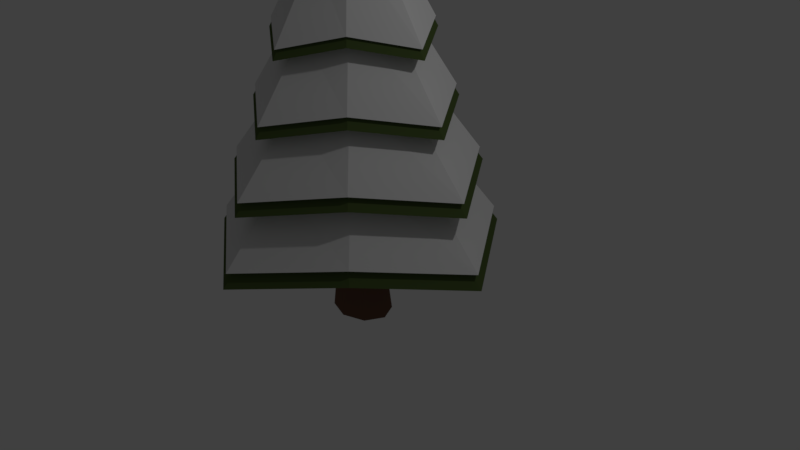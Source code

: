 # Source: pinetree2.blend  (saved by Blender 2.77.0; exported with 4.5.12 LTS)
import bpy
from mathutils import Matrix  # noqa: F401  (used for matrix-valued properties, if any)

bpy.ops.wm.read_factory_settings(use_empty=True)
scene = bpy.context.scene
scene.name = 'Scene'

# ---- collections
col_collection_1 = bpy.data.collections.new('Collection 1'); scene.collection.children.link(col_collection_1)

# ---- materials (node trees are filled in below, after node groups)
mat_leaves_001 = bpy.data.materials.new('leaves.001')
mat_leaves_001.alpha_threshold = 0.0
mat_leaves_001.diffuse_color = (0.083, 0.163, 0.029, 1.0)
mat_leaves_001.roughness = 0.5
mat_bark = bpy.data.materials.new('bark')
mat_bark.alpha_threshold = 0.0
mat_bark.diffuse_color = (0.126, 0.076, 0.055, 1.0)
mat_bark.roughness = 0.5
mat_snow = bpy.data.materials.new('snow')
mat_snow.alpha_threshold = 0.0
mat_snow.roughness = 0.5

# ---- material node trees
mat_leaves_001.use_nodes = True; mat_leaves_001.node_tree.nodes.clear()
_N = mat_leaves_001.node_tree.nodes; _L = mat_leaves_001.node_tree.links
n0 = _N.new('ShaderNodeOutputMaterial'); n0.name = 'Material Output'; n0.location = (300, 300)
n1 = _N.new('ShaderNodeBsdfDiffuse'); n1.name = 'Diffuse BSDF'; n1.location = (10, 300)
n1.inputs[0].default_value = (0.078, 0.115, 0.035, 1.0)
_L.new(n1.outputs[0], n0.inputs[0])
n0.is_active_output = True
mat_bark.use_nodes = True; mat_bark.node_tree.nodes.clear()
_N = mat_bark.node_tree.nodes; _L = mat_bark.node_tree.links
n0 = _N.new('ShaderNodeOutputMaterial'); n0.name = 'Material Output'; n0.location = (300, 300)
n1 = _N.new('ShaderNodeBsdfDiffuse'); n1.name = 'Diffuse BSDF'; n1.location = (10, 300)
n1.inputs[0].default_value = (0.163, 0.086, 0.059, 1.0)
_L.new(n1.outputs[0], n0.inputs[0])
n0.is_active_output = True
mat_snow.use_nodes = True; mat_snow.node_tree.nodes.clear()
_N = mat_snow.node_tree.nodes; _L = mat_snow.node_tree.links
n0 = _N.new('ShaderNodeOutputMaterial'); n0.name = 'Material Output'; n0.location = (300, 300)
n1 = _N.new('ShaderNodeBsdfDiffuse'); n1.name = 'Diffuse BSDF'; n1.location = (10, 300)
_L.new(n1.outputs[0], n0.inputs[0])
n0.is_active_output = True

# ---- world
world_world = bpy.data.worlds.new('World'); scene.world = world_world
world_world.color = (0.05088, 0.05088, 0.05088)
world_world.use_sun_shadow = False
world_world.sun_shadow_jitter_overblur = 0.0
world_world.cycles.sampling_method = 'MANUAL'

# ---- cameras
cam_camera = bpy.data.cameras.new('Camera')
cam_camera.clip_end = 100.0
cam_camera.lens = 35.0
cam_camera.sensor_width = 32.0
cam_camera.sensor_height = 18.0
cam_camera.ortho_scale = 7.314
cam_camera.dof.focus_distance = 0.0

# ---- lights
light_lamp = bpy.data.lights.new('Lamp', 'POINT')
light_lamp.transmission_factor = 0.0
light_lamp.cutoff_distance = 30.0
light_lamp.energy = 100.0
light_lamp.shadow_buffer_clip_start = 1.001
light_lamp.shadow_soft_size = 0.1
light_lamp.shadow_maximum_resolution = 0.006
light_lamp.use_absolute_resolution = True

# ---- meshes
me_cylinder_001 = bpy.data.meshes.new('Cylinder.001')
me_cylinder_001.from_pydata([(0.03874, 1.388, -1.172), (-1.023e-08, 0.0008817, 3.983), (0.8447, 0.8447, -1.0), (0.0006235, 0.0006235, 3.983), (1.456, -0.02915, -1.172), (0.0008817, 8.825e-09, 3.983), (0.8447, -0.8447, -1.0), (0.0006235, -0.0006235, 3.983), (0.03874, -1.446, -1.172), (-1.031e-08, -0.0008817, 3.983), (-0.8447, -0.8447, -1.0), (-0.0006235, -0.0006235, 3.983), (-1.378, -0.02915, -1.172), (-0.0008817, 8.875e-09, 3.983), (-0.8447, 0.8447, -1.0), (-0.0006235, 0.0006235, 3.983), (0.03874, 1.172, -0.3414), (0.03874, 0.9558, 0.4891), (0.03874, 0.7397, 1.32), (0.03874, 0.5237, 2.15), (0.03874, 0.3077, 2.981), (0.2008, 0.2008, 3.152), (0.3296, 0.3296, 2.322), (0.4584, 0.4584, 1.491), (0.5872, 0.5872, 0.661), (0.7159, 0.7159, -0.1695), (0.3756, -0.02915, 2.981), (0.5916, -0.02915, 2.15), (0.8076, -0.02915, 1.32), (1.024, -0.02915, 0.4891), (1.24, -0.02915, -0.3414), (0.2008, -0.2008, 3.152), (0.3296, -0.3296, 2.322), (0.4584, -0.4584, 1.491), (0.5872, -0.5872, 0.661), (0.7159, -0.7159, -0.1695), (0.03874, -0.366, 2.981), (0.03874, -0.582, 2.15), (0.03874, -0.798, 1.32), (0.03874, -1.014, 0.4891), (0.03874, -1.23, -0.3414), (-0.2008, -0.2008, 3.152), (-0.3296, -0.3296, 2.322), (-0.4584, -0.4584, 1.491), (-0.5872, -0.5872, 0.661), (-0.7159, -0.7159, -0.1695), (-0.2981, -0.02915, 2.981), (-0.5141, -0.02915, 2.15), (-0.7301, -0.02915, 1.32), (-0.9462, -0.02915, 0.4891), (-1.162, -0.02915, -0.3414), (-0.2008, 0.2008, 3.152), (-0.3296, 0.3296, 2.322), (-0.4584, 0.4584, 1.491), (-0.5872, 0.5872, 0.661), (-0.7159, 0.7159, -0.1695), (0.03874, 0.543, 2.857), (0.3411, 0.3411, 3.029), (0.6109, -0.02915, 2.857), (0.3411, -0.3411, 3.029), (0.03874, -0.6013, 2.857), (-0.3411, -0.3411, 3.029), (-0.5334, -0.02915, 2.857), (-0.3411, 0.3411, 3.029), (0.03874, 0.8213, 2.027), (0.507, 0.507, 2.199), (0.8892, -0.02915, 2.027), (0.507, -0.507, 2.199), (0.03874, -0.8796, 2.027), (-0.507, -0.507, 2.199), (-0.8117, -0.02915, 2.027), (-0.507, 0.507, 2.199), (0.03874, 1.138, 1.196), (0.6958, 0.6958, 1.368), (1.206, -0.02915, 1.196), (0.6958, -0.6958, 1.368), (0.03874, -1.196, 1.196), (-0.6958, -0.6958, 1.368), (-1.128, -0.02915, 1.196), (-0.6958, 0.6958, 1.368), (0.03874, 1.446, 0.3658), (0.8796, 0.8796, 0.5377), (1.514, -0.02915, 0.3658), (0.8796, -0.8796, 0.5377), (0.03874, -1.505, 0.3658), (-0.8796, -0.8796, 0.5377), (-1.437, -0.02915, 0.3658), (-0.8796, 0.8796, 0.5377), (0.03874, 1.811, -0.4647), (1.097, 1.097, -0.2928), (1.879, -0.02915, -0.4647), (1.097, -1.097, -0.2928), (0.03874, -1.869, -0.4647), (-1.097, -1.097, -0.2928), (-1.801, -0.02915, -0.4647), (-1.097, 1.097, -0.2928), (1.246, 1.246, -1.123), (2.129, -0.02915, -1.295), (1.246, -1.246, -1.123), (0.03874, -2.12, -1.295), (-1.246, -1.246, -1.123), (-2.052, -0.02915, -1.295), (-1.246, 1.246, -1.123), (0.03874, 2.061, -1.295), (-2.985e-08, 0.3507, -2.43), (-2.985e-08, 0.3507, -0.8202), (0.308, 0.248, -2.43), (0.308, 0.248, -0.8202), (0.4356, -1.066e-08, -2.43), (0.4356, -1.066e-08, -0.8202), (0.308, -0.248, -2.43), (0.308, -0.248, -0.8202), (-6.794e-08, -0.3507, -2.43), (-6.794e-08, -0.3507, -0.8202), (-0.308, -0.248, -2.43), (-0.308, -0.248, -0.8202), (-0.4356, 8.852e-09, -2.43), (-0.4356, 8.852e-09, -0.8202), (-0.308, 0.248, -2.43), (-0.308, 0.248, -0.8202), (-3.992e-08, 0.2717, -1.625), (0.2386, 0.1921, -1.625), (0.3374, -6.159e-09, -1.625), (0.2386, -0.1921, -1.625), (-6.942e-08, -0.2717, -1.625), (-0.2386, -0.1921, -1.625), (-0.3374, 8.956e-09, -1.625), (-0.2386, 0.1921, -1.625), (0.03817, 1.35, -0.9882), (0.0004878, 0.0004906, 4.026), (0.8222, 0.8213, -0.821), (0.001094, 0.0002394, 4.026), (1.416, -0.02872, -0.9882), (0.001345, -0.000367, 4.026), (0.8222, -0.822, -0.821), (0.001094, -0.0009735, 4.026), (0.03817, -1.407, -0.9882), (0.0004878, -0.001225, 4.026), (-0.8212, -0.822, -0.821), (-0.0001187, -0.0009735, 4.026), (-1.34, -0.02872, -0.9882), (-0.0003699, -0.000367, 4.026), (-0.8212, 0.8213, -0.821), (-0.0001187, 0.0002394, 4.026), (0.03817, 1.139, -0.1803), (0.03817, 0.9293, 0.6275), (0.03817, 0.7192, 1.435), (0.03817, 0.5091, 2.243), (0.03817, 0.2989, 3.051), (0.1958, 0.195, 3.218), (0.3211, 0.3202, 2.41), (0.4464, 0.4455, 1.602), (0.5716, 0.5708, 0.7947), (0.6969, 0.696, -0.01317), (0.3658, -0.02872, 3.051), (0.576, -0.02872, 2.243), (0.7861, -0.02872, 1.435), (0.9962, -0.02872, 0.6275), (1.206, -0.02872, -0.1803), (0.1958, -0.1957, 3.218), (0.3211, -0.321, 2.41), (0.4464, -0.4462, 1.602), (0.5716, -0.5715, 0.7947), (0.6969, -0.6968, -0.01317), (0.03817, -0.3564, 3.051), (0.03817, -0.5665, 2.243), (0.03817, -0.7766, 1.435), (0.03817, -0.9867, 0.6275), (0.03817, -1.197, -0.1803), (-0.1949, -0.1957, 3.218), (-0.3201, -0.321, 2.41), (-0.4454, -0.4462, 1.602), (-0.5707, -0.5715, 0.7947), (-0.6959, -0.6968, -0.01317), (-0.2895, -0.02872, 3.051), (-0.4996, -0.02872, 2.243), (-0.7097, -0.02872, 1.435), (-0.9199, -0.02872, 0.6275), (-1.13, -0.02872, -0.1803), (-0.1949, 0.195, 3.218), (-0.3201, 0.3202, 2.41), (-0.4454, 0.4455, 1.602), (-0.5707, 0.5708, 0.7947), (-0.6959, 0.696, -0.01317), (0.03817, 0.5279, 2.931), (0.3323, 0.3314, 3.098), (0.5947, -0.02872, 2.931), (0.3323, -0.3322, 3.098), (0.03817, -0.5853, 2.931), (-0.3313, -0.3322, 3.098), (-0.5184, -0.02872, 2.931), (-0.3313, 0.3314, 3.098), (0.03817, 0.7986, 2.123), (0.4937, 0.4928, 2.29), (0.8654, -0.02872, 2.123), (0.4937, -0.4936, 2.29), (0.03817, -0.856, 2.123), (-0.4927, -0.4936, 2.29), (-0.7891, -0.02872, 2.123), (-0.4927, 0.4928, 2.29), (0.03817, 1.107, 1.315), (0.6773, 0.6765, 1.483), (1.173, -0.02872, 1.315), (0.6773, -0.6772, 1.483), (0.03817, -1.164, 1.315), (-0.6763, -0.6772, 1.483), (-1.097, -0.02872, 1.315), (-0.6763, 0.6765, 1.483), (0.03817, 1.406, 0.5075), (0.8561, 0.8552, 0.6747), (1.473, -0.02872, 0.5075), (0.8561, -0.856, 0.6747), (0.03817, -1.464, 0.5075), (-0.8551, -0.856, 0.6747), (-1.397, -0.02872, 0.5075), (-0.8551, 0.8552, 0.6747), (0.03817, 1.761, -0.3003), (1.068, 1.067, -0.1331), (1.828, -0.02872, -0.3003), (1.068, -1.067, -0.1331), (0.03817, -1.819, -0.3003), (-1.067, -1.067, -0.1331), (-1.752, -0.02872, -0.3003), (-1.067, 1.067, -0.1331), (1.213, 1.212, -0.9409), (2.072, -0.02872, -1.108), (1.213, -1.213, -0.9409), (0.03817, -2.062, -1.108), (-1.212, -1.213, -0.9409), (-1.995, -0.02872, -1.108), (-1.212, 1.212, -0.9409), (0.03817, 2.005, -1.108)], [], [(56, 1, 3, 57), (57, 3, 5, 58), (58, 5, 7, 59), (59, 7, 9, 60), (60, 9, 11, 61), (61, 11, 13, 62), (3, 1, 15, 13, 11, 9, 7, 5), (62, 13, 15, 63), (63, 15, 1, 56), (0, 2, 4, 6, 8, 10, 12, 14), (102, 55, 16, 103), (95, 54, 17, 88), (87, 53, 18, 80), (79, 52, 19, 72), (71, 51, 20, 64), (101, 50, 55, 102), (94, 49, 54, 95), (86, 48, 53, 87), (78, 47, 52, 79), (70, 46, 51, 71), (100, 45, 50, 101), (93, 44, 49, 94), (85, 43, 48, 86), (77, 42, 47, 78), (69, 41, 46, 70), (99, 40, 45, 100), (92, 39, 44, 93), (84, 38, 43, 85), (76, 37, 42, 77), (68, 36, 41, 69), (98, 35, 40, 99), (91, 34, 39, 92), (83, 33, 38, 84), (75, 32, 37, 76), (67, 31, 36, 68), (97, 30, 35, 98), (90, 29, 34, 91), (82, 28, 33, 83), (74, 27, 32, 75), (66, 26, 31, 67), (96, 25, 30, 97), (89, 24, 29, 90), (81, 23, 28, 82), (73, 22, 27, 74), (65, 21, 26, 66), (103, 16, 25, 96), (88, 17, 24, 89), (80, 18, 23, 81), (72, 19, 22, 73), (64, 20, 21, 65), (51, 63, 56, 20), (46, 62, 63, 51), (41, 61, 62, 46), (36, 60, 61, 41), (31, 59, 60, 36), (26, 58, 59, 31), (21, 57, 58, 26), (20, 56, 57, 21), (19, 64, 65, 22), (22, 65, 66, 27), (27, 66, 67, 32), (32, 67, 68, 37), (37, 68, 69, 42), (42, 69, 70, 47), (47, 70, 71, 52), (52, 71, 64, 19), (18, 72, 73, 23), (23, 73, 74, 28), (28, 74, 75, 33), (33, 75, 76, 38), (38, 76, 77, 43), (43, 77, 78, 48), (48, 78, 79, 53), (53, 79, 72, 18), (17, 80, 81, 24), (24, 81, 82, 29), (29, 82, 83, 34), (34, 83, 84, 39), (39, 84, 85, 44), (44, 85, 86, 49), (49, 86, 87, 54), (54, 87, 80, 17), (16, 88, 89, 25), (25, 89, 90, 30), (30, 90, 91, 35), (35, 91, 92, 40), (40, 92, 93, 45), (45, 93, 94, 50), (50, 94, 95, 55), (55, 95, 88, 16), (0, 103, 96, 2), (2, 96, 97, 4), (4, 97, 98, 6), (6, 98, 99, 8), (8, 99, 100, 10), (10, 100, 101, 12), (12, 101, 102, 14), (14, 102, 103, 0), (120, 105, 107, 121), (121, 107, 109, 122), (122, 109, 111, 123), (123, 111, 113, 124), (124, 113, 115, 125), (125, 115, 117, 126), (107, 105, 119, 117, 115, 113, 111, 109), (126, 117, 119, 127), (127, 119, 105, 120), (104, 106, 108, 110, 112, 114, 116, 118), (118, 127, 120, 104), (116, 126, 127, 118), (114, 125, 126, 116), (112, 124, 125, 114), (110, 123, 124, 112), (108, 122, 123, 110), (106, 121, 122, 108), (104, 120, 121, 106), (184, 129, 131, 185), (185, 131, 133, 186), (186, 133, 135, 187), (187, 135, 137, 188), (188, 137, 139, 189), (189, 139, 141, 190), (131, 129, 143, 141, 139, 137, 135, 133), (190, 141, 143, 191), (191, 143, 129, 184), (128, 130, 132, 134, 136, 138, 140, 142), (230, 183, 144, 231), (223, 182, 145, 216), (215, 181, 146, 208), (207, 180, 147, 200), (199, 179, 148, 192), (229, 178, 183, 230), (222, 177, 182, 223), (214, 176, 181, 215), (206, 175, 180, 207), (198, 174, 179, 199), (228, 173, 178, 229), (221, 172, 177, 222), (213, 171, 176, 214), (205, 170, 175, 206), (197, 169, 174, 198), (227, 168, 173, 228), (220, 167, 172, 221), (212, 166, 171, 213), (204, 165, 170, 205), (196, 164, 169, 197), (226, 163, 168, 227), (219, 162, 167, 220), (211, 161, 166, 212), (203, 160, 165, 204), (195, 159, 164, 196), (225, 158, 163, 226), (218, 157, 162, 219), (210, 156, 161, 211), (202, 155, 160, 203), (194, 154, 159, 195), (224, 153, 158, 225), (217, 152, 157, 218), (209, 151, 156, 210), (201, 150, 155, 202), (193, 149, 154, 194), (231, 144, 153, 224), (216, 145, 152, 217), (208, 146, 151, 209), (200, 147, 150, 201), (192, 148, 149, 193), (179, 191, 184, 148), (174, 190, 191, 179), (169, 189, 190, 174), (164, 188, 189, 169), (159, 187, 188, 164), (154, 186, 187, 159), (149, 185, 186, 154), (148, 184, 185, 149), (147, 192, 193, 150), (150, 193, 194, 155), (155, 194, 195, 160), (160, 195, 196, 165), (165, 196, 197, 170), (170, 197, 198, 175), (175, 198, 199, 180), (180, 199, 192, 147), (146, 200, 201, 151), (151, 201, 202, 156), (156, 202, 203, 161), (161, 203, 204, 166), (166, 204, 205, 171), (171, 205, 206, 176), (176, 206, 207, 181), (181, 207, 200, 146), (145, 208, 209, 152), (152, 209, 210, 157), (157, 210, 211, 162), (162, 211, 212, 167), (167, 212, 213, 172), (172, 213, 214, 177), (177, 214, 215, 182), (182, 215, 208, 145), (144, 216, 217, 153), (153, 217, 218, 158), (158, 218, 219, 163), (163, 219, 220, 168), (168, 220, 221, 173), (173, 221, 222, 178), (178, 222, 223, 183), (183, 223, 216, 144), (128, 231, 224, 130), (130, 224, 225, 132), (132, 225, 226, 134), (134, 226, 227, 136), (136, 227, 228, 138), (138, 228, 229, 140), (140, 229, 230, 142), (142, 230, 231, 128)])
me_cylinder_001.polygons.foreach_set('material_index', [0, 0, 0, 0, 0, 0, 0, 0, 0, 0, 0, 0, 0, 0, 0, 0, 0, 0, 0, 0, 0, 0, 0, 0, 0, 0, 0, 0, 0, 0, 0, 0, 0, 0, 0, 0, 0, 0, 0, 0, 0, 0, 0, 0, 0, 0, 0, 0, 0, 0, 0, 0, 0, 0, 0, 0, 0, 0, 0, 0, 0, 0, 0, 0, 0, 0, 0, 0, 0, 0, 0, 0, 0, 0, 0, 0, 0, 0, 0, 0, 0, 0, 0, 0, 0, 0, 0, 0, 0, 0, 0, 0, 0, 0, 0, 0, 0, 0, 1, 1, 1, 1, 1, 1, 1, 1, 1, 1, 1, 1, 1, 1, 1, 1, 1, 1, 2, 2, 2, 2, 2, 2, 2, 2, 2, 2, 2, 2, 2, 2, 2, 2, 2, 2, 2, 2, 2, 2, 2, 2, 2, 2, 2, 2, 2, 2, 2, 2, 2, 2, 2, 2, 2, 2, 2, 2, 2, 2, 2, 2, 2, 2, 2, 2, 2, 2, 2, 2, 2, 2, 2, 2, 2, 2, 2, 2, 2, 2, 2, 2, 2, 2, 2, 2, 2, 2, 2, 2, 2, 2, 2, 2, 2, 2, 2, 2, 2, 2, 2, 2, 2, 2, 2, 2, 2, 2, 2, 2, 2, 2, 2, 2, 2, 2])
me_cylinder_001.materials.append(mat_leaves_001)
me_cylinder_001.materials.append(mat_bark)
me_cylinder_001.materials.append(mat_snow)
me_cylinder_001.use_remesh_preserve_volume = False
me_cylinder_001.use_remesh_preserve_attributes = False
me_cylinder_001.use_mirror_vertex_groups = False
me_cylinder_001.update()

# ---- objects
ob_lamp = bpy.data.objects.new('Lamp', light_lamp)
ob_camera = bpy.data.objects.new('Camera', cam_camera)
ob_cylinder_001 = bpy.data.objects.new('Cylinder.001', me_cylinder_001)

# ---- transforms, parenting, visibility, modifiers, constraints
ob_lamp.location = (4.076, 1.005, 5.904)
ob_lamp.rotation_euler = (0.6503, 0.05522, 1.866)
ob_lamp.lock_rotations_4d = False
ob_lamp.empty_display_type = 'ARROWS'
ob_lamp.color = (0.0, 0.0, 0.0, 0.0)
ob_lamp.lineart.crease_threshold = 0.0
ob_camera.location = (7.481, -6.508, 5.344)
ob_camera.rotation_euler = (1.109, 0.01082, 0.8149)
ob_camera.lock_rotations_4d = False
ob_camera.empty_display_type = 'ARROWS'
ob_camera.color = (0.0, 0.0, 0.0, 0.0)
ob_camera.display_type = 'WIRE'
ob_camera.lineart.crease_threshold = 0.0
ob_cylinder_001.location = (-0.2847, 0.03284, 1.524)
ob_cylinder_001.lineart.crease_threshold = 0.0

# ---- collection membership
col_collection_1.objects.link(ob_lamp)
col_collection_1.objects.link(ob_camera)
col_collection_1.objects.link(ob_cylinder_001)

# ---- scene / render settings (as saved in the file)
scene.camera = ob_camera
scene.frame_start = 1; scene.frame_end = 250; scene.frame_set(1)
scene.render.engine = 'CYCLES'
scene.render.resolution_percentage = 50
scene.render.dither_intensity = 0.0
scene.cycles.use_denoising = False
scene.cycles.samples = 128
scene.cycles.sampling_pattern = 'TABULATED_SOBOL'
scene.cycles.light_sampling_threshold = 0.0
scene.cycles.use_adaptive_sampling = False
scene.cycles.use_light_tree = False
scene.cycles.blur_glossy = 0.0
scene.cycles.sample_clamp_indirect = 0.0
scene.view_settings.view_transform = 'Standard'
bpy.context.view_layer.update()
